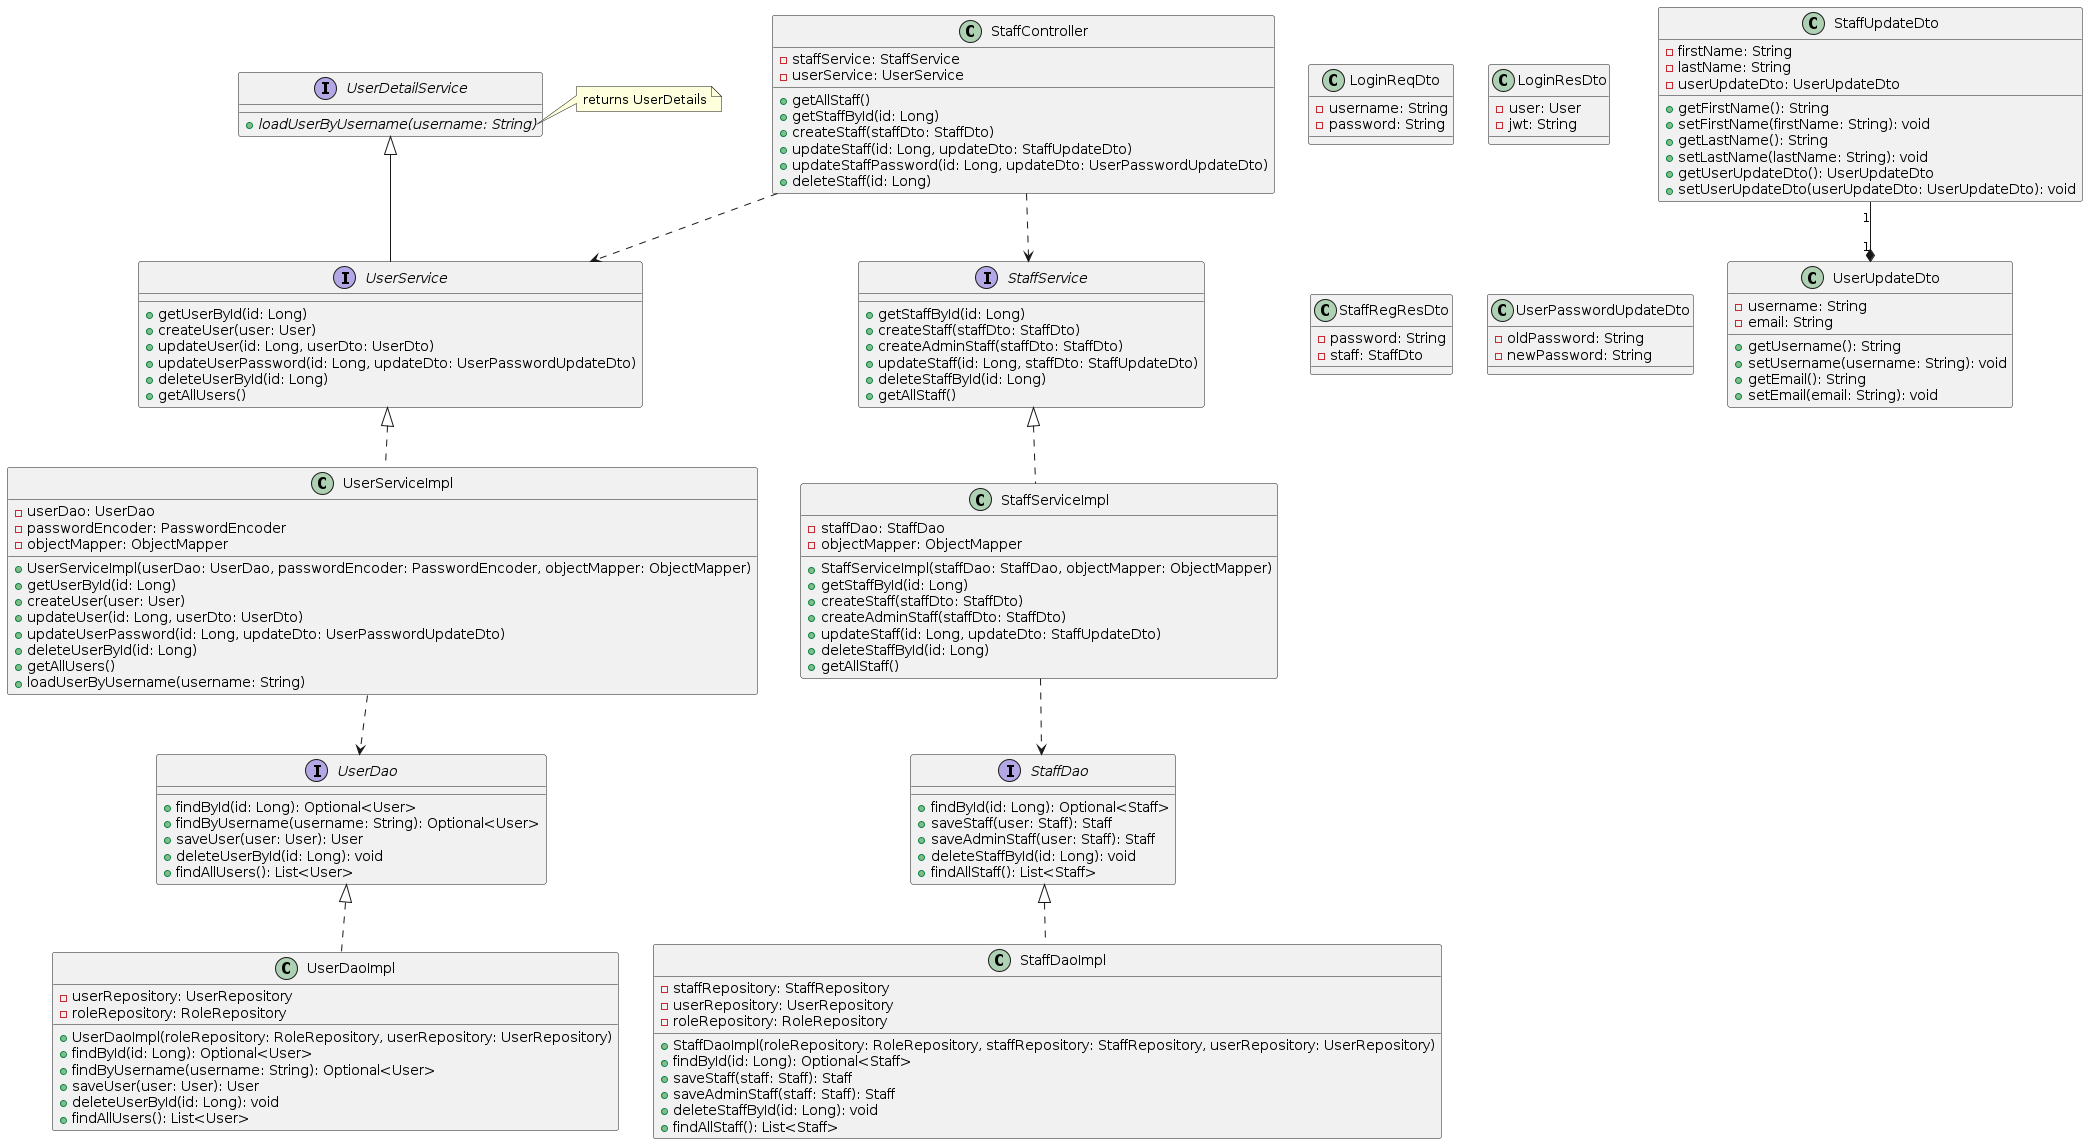

The diagram above was rendered by PlantUML. Its source (embedded in the PNG):
@startuml
class LoginReqDto {
  - username: String
  - password: String
}

class LoginResDto {
  - user: User
  - jwt: String
}

class StaffRegResDto {
  - password: String
  - staff: StaffDto
}

class StaffUpdateDto {
  - firstName: String
  - lastName: String
  - userUpdateDto: UserUpdateDto

  + getFirstName(): String
  + setFirstName(firstName: String): void
  + getLastName(): String
  + setLastName(lastName: String): void
  + getUserUpdateDto(): UserUpdateDto
  + setUserUpdateDto(userUpdateDto: UserUpdateDto): void
}

class UserPasswordUpdateDto {
  - oldPassword: String
  - newPassword: String
}

class UserUpdateDto {
  - username: String
  - email: String

  + getUsername(): String
  + setUsername(username: String): void
  + getEmail(): String
  + setEmail(email: String): void
}

interface StaffService {
  + getStaffById(id: Long)
  + createStaff(staffDto: StaffDto)
  + createAdminStaff(staffDto: StaffDto)
  + updateStaff(id: Long, staffDto: StaffUpdateDto)
  + deleteStaffById(id: Long)
  + getAllStaff()
}

interface UserDetailService {
  {abstract} + loadUserByUsername(username: String)
}

note right of UserDetailService::loadUserByUsername
  returns UserDetails
end note

interface UserService extends UserDetailService {
  + getUserById(id: Long)
  + createUser(user: User)
  + updateUser(id: Long, userDto: UserDto)
  + updateUserPassword(id: Long, updateDto: UserPasswordUpdateDto)
  + deleteUserById(id: Long)
  + getAllUsers()
}

interface StaffDao {
  + findById(id: Long): Optional<Staff>
  + saveStaff(user: Staff): Staff
  + saveAdminStaff(user: Staff): Staff
  + deleteStaffById(id: Long): void
  + findAllStaff(): List<Staff>
}

interface UserDao {
  + findById(id: Long): Optional<User>
  + findByUsername(username: String): Optional<User>
  + saveUser(user: User): User
  + deleteUserById(id: Long): void
  + findAllUsers(): List<User>
}

class StaffController {
  - staffService: StaffService
  - userService: UserService
  + getAllStaff()
  + getStaffById(id: Long)
  + createStaff(staffDto: StaffDto)
  + updateStaff(id: Long, updateDto: StaffUpdateDto)
  + updateStaffPassword(id: Long, updateDto: UserPasswordUpdateDto)
  + deleteStaff(id: Long)
}

class StaffServiceImpl implements StaffService {
  - staffDao: StaffDao
  - objectMapper: ObjectMapper
  + StaffServiceImpl(staffDao: StaffDao, objectMapper: ObjectMapper)
  + getStaffById(id: Long)
  + createStaff(staffDto: StaffDto)
  + createAdminStaff(staffDto: StaffDto)
  + updateStaff(id: Long, updateDto: StaffUpdateDto)
  + deleteStaffById(id: Long)
  + getAllStaff()
}

class UserServiceImpl implements UserService {
  - userDao: UserDao
  - passwordEncoder: PasswordEncoder
  - objectMapper: ObjectMapper
  + UserServiceImpl(userDao: UserDao, passwordEncoder: PasswordEncoder, objectMapper: ObjectMapper)
  + getUserById(id: Long)
  + createUser(user: User)
  + updateUser(id: Long, userDto: UserDto)
  + updateUserPassword(id: Long, updateDto: UserPasswordUpdateDto)
  + deleteUserById(id: Long)
  + getAllUsers()
  + loadUserByUsername(username: String)
}

class UserDaoImpl implements UserDao {
  - userRepository: UserRepository
  - roleRepository: RoleRepository
  + UserDaoImpl(roleRepository: RoleRepository, userRepository: UserRepository)
  + findById(id: Long): Optional<User>
  + findByUsername(username: String): Optional<User>
  + saveUser(user: User): User
  + deleteUserById(id: Long): void
  + findAllUsers(): List<User>
}

class StaffDaoImpl implements StaffDao {
  - staffRepository: StaffRepository
  - userRepository: UserRepository
  - roleRepository: RoleRepository
  + StaffDaoImpl(roleRepository: RoleRepository, staffRepository: StaffRepository, userRepository: UserRepository)
  + findById(id: Long): Optional<Staff>
  + saveStaff(staff: Staff): Staff
  + saveAdminStaff(staff: Staff): Staff
  + deleteStaffById(id: Long): void
  + findAllStaff(): List<Staff>
}

StaffController ..> StaffService
StaffController ..> UserService
StaffServiceImpl ..> StaffDao
UserServiceImpl ..> UserDao

StaffUpdateDto "1" --* "1" UserUpdateDto
@enduml